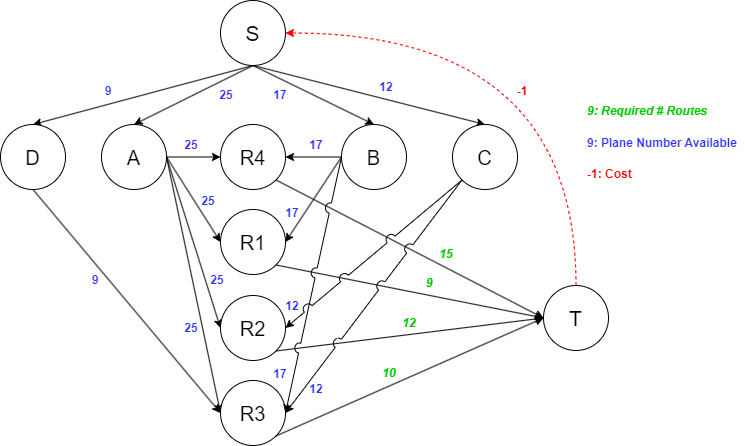

The diagram above was exported from draw.io. Its source (the exported page's mxGraphModel, read from the mxfile embedded in the PNG):
<mxGraphModel dx="1173" dy="602" grid="0" gridSize="10" guides="1" tooltips="1" connect="1" arrows="1" fold="1" page="1" pageScale="1" pageWidth="850" pageHeight="1100" math="0" shadow="0" extFonts="Permanent Marker^https://fonts.googleapis.com/css?family=Permanent+Marker">
  <root>
    <mxCell id="0" />
    <mxCell id="1" parent="0" />
    <mxCell id="6Qk-c6x9b5MRVzB00tFX-41" value="15" style="text;html=1;strokeColor=none;fillColor=none;align=center;verticalAlign=middle;whiteSpace=wrap;rounded=0;fontColor=#00CC00;fontStyle=3" parent="1" vertex="1">
      <mxGeometry x="469" y="262" width="20" height="30" as="geometry" />
    </mxCell>
    <mxCell id="6Qk-c6x9b5MRVzB00tFX-44" value="9:&amp;nbsp;Required # Routes" style="text;html=1;strokeColor=none;fillColor=none;align=left;verticalAlign=middle;whiteSpace=wrap;rounded=0;fontColor=#00CC00;fontStyle=3" parent="1" vertex="1">
      <mxGeometry x="618" y="121" width="125" height="25" as="geometry" />
    </mxCell>
    <mxCell id="6Qk-c6x9b5MRVzB00tFX-45" value="&lt;div style=&quot;text-align: center;&quot;&gt;&lt;span style=&quot;background-color: initial;&quot;&gt;&lt;font color=&quot;#3333ff&quot;&gt;&lt;b&gt;9: Plane&amp;nbsp;&lt;/b&gt;&lt;/font&gt;&lt;/span&gt;&lt;b style=&quot;color: rgb(51, 51, 255); background-color: initial;&quot;&gt;Number Available&lt;/b&gt;&lt;/div&gt;" style="text;whiteSpace=wrap;html=1;" parent="1" vertex="1">
      <mxGeometry x="618" y="152" width="159" height="25" as="geometry" />
    </mxCell>
    <mxCell id="kV7nIaN6UhCzzZfUUubw-22" style="rounded=0;orthogonalLoop=1;jettySize=auto;html=1;entryX=0.5;entryY=0;entryDx=0;entryDy=0;exitX=0.5;exitY=1;exitDx=0;exitDy=0;" edge="1" parent="1" source="kV7nIaN6UhCzzZfUUubw-2" target="kV7nIaN6UhCzzZfUUubw-10">
      <mxGeometry relative="1" as="geometry">
        <mxPoint x="294" y="97" as="sourcePoint" />
      </mxGeometry>
    </mxCell>
    <mxCell id="kV7nIaN6UhCzzZfUUubw-23" style="rounded=0;orthogonalLoop=1;jettySize=auto;html=1;exitX=0.5;exitY=1;exitDx=0;exitDy=0;entryX=0.5;entryY=0;entryDx=0;entryDy=0;" edge="1" parent="1" source="kV7nIaN6UhCzzZfUUubw-2" target="kV7nIaN6UhCzzZfUUubw-9">
      <mxGeometry relative="1" as="geometry" />
    </mxCell>
    <mxCell id="kV7nIaN6UhCzzZfUUubw-24" style="rounded=0;orthogonalLoop=1;jettySize=auto;html=1;exitX=0.5;exitY=1;exitDx=0;exitDy=0;entryX=0.5;entryY=0;entryDx=0;entryDy=0;" edge="1" parent="1" source="kV7nIaN6UhCzzZfUUubw-2" target="kV7nIaN6UhCzzZfUUubw-11">
      <mxGeometry relative="1" as="geometry" />
    </mxCell>
    <mxCell id="kV7nIaN6UhCzzZfUUubw-25" style="rounded=0;orthogonalLoop=1;jettySize=auto;html=1;exitX=0.5;exitY=1;exitDx=0;exitDy=0;entryX=0.5;entryY=0;entryDx=0;entryDy=0;" edge="1" parent="1" source="kV7nIaN6UhCzzZfUUubw-2" target="kV7nIaN6UhCzzZfUUubw-3">
      <mxGeometry relative="1" as="geometry" />
    </mxCell>
    <mxCell id="kV7nIaN6UhCzzZfUUubw-2" value="&lt;font style=&quot;font-size: 21px;&quot;&gt;S&lt;/font&gt;" style="ellipse;whiteSpace=wrap;html=1;aspect=fixed;" vertex="1" parent="1">
      <mxGeometry x="253" y="23" width="65" height="65" as="geometry" />
    </mxCell>
    <mxCell id="kV7nIaN6UhCzzZfUUubw-26" style="rounded=0;orthogonalLoop=1;jettySize=auto;html=1;exitX=1;exitY=0.5;exitDx=0;exitDy=0;entryX=0;entryY=0.5;entryDx=0;entryDy=0;" edge="1" parent="1" source="kV7nIaN6UhCzzZfUUubw-3" target="kV7nIaN6UhCzzZfUUubw-7">
      <mxGeometry relative="1" as="geometry" />
    </mxCell>
    <mxCell id="kV7nIaN6UhCzzZfUUubw-27" style="rounded=0;orthogonalLoop=1;jettySize=auto;html=1;exitX=1;exitY=0.5;exitDx=0;exitDy=0;entryX=0;entryY=0.5;entryDx=0;entryDy=0;" edge="1" parent="1" source="kV7nIaN6UhCzzZfUUubw-3" target="kV7nIaN6UhCzzZfUUubw-6">
      <mxGeometry relative="1" as="geometry" />
    </mxCell>
    <mxCell id="kV7nIaN6UhCzzZfUUubw-28" style="rounded=0;orthogonalLoop=1;jettySize=auto;html=1;exitX=1;exitY=0.5;exitDx=0;exitDy=0;entryX=0;entryY=0.5;entryDx=0;entryDy=0;" edge="1" parent="1" source="kV7nIaN6UhCzzZfUUubw-3" target="kV7nIaN6UhCzzZfUUubw-8">
      <mxGeometry relative="1" as="geometry" />
    </mxCell>
    <mxCell id="kV7nIaN6UhCzzZfUUubw-29" style="rounded=0;orthogonalLoop=1;jettySize=auto;html=1;exitX=1;exitY=0.5;exitDx=0;exitDy=0;" edge="1" parent="1" source="kV7nIaN6UhCzzZfUUubw-3" target="kV7nIaN6UhCzzZfUUubw-5">
      <mxGeometry relative="1" as="geometry" />
    </mxCell>
    <mxCell id="kV7nIaN6UhCzzZfUUubw-3" value="&lt;font style=&quot;font-size: 20px;&quot;&gt;A&lt;/font&gt;" style="ellipse;whiteSpace=wrap;html=1;aspect=fixed;" vertex="1" parent="1">
      <mxGeometry x="134" y="147" width="65" height="65" as="geometry" />
    </mxCell>
    <mxCell id="kV7nIaN6UhCzzZfUUubw-62" style="edgeStyle=orthogonalEdgeStyle;rounded=0;orthogonalLoop=1;jettySize=auto;html=1;exitX=0.5;exitY=0;exitDx=0;exitDy=0;entryX=1;entryY=0.5;entryDx=0;entryDy=0;curved=1;dashed=1;strokeColor=#FF0000;" edge="1" parent="1" source="kV7nIaN6UhCzzZfUUubw-4" target="kV7nIaN6UhCzzZfUUubw-2">
      <mxGeometry relative="1" as="geometry" />
    </mxCell>
    <mxCell id="kV7nIaN6UhCzzZfUUubw-4" value="&lt;font style=&quot;font-size: 21px;&quot;&gt;T&lt;/font&gt;" style="ellipse;whiteSpace=wrap;html=1;aspect=fixed;" vertex="1" parent="1">
      <mxGeometry x="576" y="308" width="65" height="65" as="geometry" />
    </mxCell>
    <mxCell id="kV7nIaN6UhCzzZfUUubw-37" style="rounded=0;orthogonalLoop=1;jettySize=auto;html=1;exitX=1;exitY=1;exitDx=0;exitDy=0;entryX=0;entryY=0.5;entryDx=0;entryDy=0;jumpStyle=arc;" edge="1" parent="1" source="kV7nIaN6UhCzzZfUUubw-5" target="kV7nIaN6UhCzzZfUUubw-4">
      <mxGeometry relative="1" as="geometry" />
    </mxCell>
    <mxCell id="kV7nIaN6UhCzzZfUUubw-5" value="&lt;font style=&quot;font-size: 20px;&quot;&gt;R4&lt;/font&gt;" style="ellipse;whiteSpace=wrap;html=1;aspect=fixed;" vertex="1" parent="1">
      <mxGeometry x="253" y="147" width="65" height="65" as="geometry" />
    </mxCell>
    <mxCell id="kV7nIaN6UhCzzZfUUubw-40" style="rounded=0;orthogonalLoop=1;jettySize=auto;html=1;exitX=1;exitY=1;exitDx=0;exitDy=0;entryX=0;entryY=0.5;entryDx=0;entryDy=0;" edge="1" parent="1" source="kV7nIaN6UhCzzZfUUubw-6" target="kV7nIaN6UhCzzZfUUubw-4">
      <mxGeometry relative="1" as="geometry">
        <mxPoint x="473.43463134765625" y="420.51544189453125" as="targetPoint" />
      </mxGeometry>
    </mxCell>
    <mxCell id="kV7nIaN6UhCzzZfUUubw-6" value="&lt;font style=&quot;font-size: 20px;&quot;&gt;R3&lt;/font&gt;" style="ellipse;whiteSpace=wrap;html=1;aspect=fixed;" vertex="1" parent="1">
      <mxGeometry x="253" y="403" width="65" height="65" as="geometry" />
    </mxCell>
    <mxCell id="kV7nIaN6UhCzzZfUUubw-39" style="rounded=0;orthogonalLoop=1;jettySize=auto;html=1;exitX=1;exitY=1;exitDx=0;exitDy=0;entryX=0;entryY=0.5;entryDx=0;entryDy=0;jumpStyle=arc;" edge="1" parent="1" source="kV7nIaN6UhCzzZfUUubw-7" target="kV7nIaN6UhCzzZfUUubw-4">
      <mxGeometry relative="1" as="geometry" />
    </mxCell>
    <mxCell id="kV7nIaN6UhCzzZfUUubw-7" value="&lt;font style=&quot;font-size: 20px;&quot;&gt;R2&lt;/font&gt;" style="ellipse;whiteSpace=wrap;html=1;aspect=fixed;" vertex="1" parent="1">
      <mxGeometry x="253" y="318" width="65" height="65" as="geometry" />
    </mxCell>
    <mxCell id="kV7nIaN6UhCzzZfUUubw-38" style="rounded=0;orthogonalLoop=1;jettySize=auto;html=1;exitX=1;exitY=1;exitDx=0;exitDy=0;entryX=0;entryY=0.5;entryDx=0;entryDy=0;jumpStyle=arc;" edge="1" parent="1" source="kV7nIaN6UhCzzZfUUubw-8" target="kV7nIaN6UhCzzZfUUubw-4">
      <mxGeometry relative="1" as="geometry">
        <mxPoint x="575.3423461914062" y="337.8077392578125" as="targetPoint" />
      </mxGeometry>
    </mxCell>
    <mxCell id="kV7nIaN6UhCzzZfUUubw-8" value="&lt;font style=&quot;font-size: 20px;&quot;&gt;R1&lt;/font&gt;" style="ellipse;whiteSpace=wrap;html=1;aspect=fixed;" vertex="1" parent="1">
      <mxGeometry x="253" y="232" width="65" height="65" as="geometry" />
    </mxCell>
    <mxCell id="kV7nIaN6UhCzzZfUUubw-33" style="rounded=0;orthogonalLoop=1;jettySize=auto;html=1;exitX=0;exitY=0.5;exitDx=0;exitDy=0;" edge="1" parent="1" source="kV7nIaN6UhCzzZfUUubw-9" target="kV7nIaN6UhCzzZfUUubw-5">
      <mxGeometry relative="1" as="geometry" />
    </mxCell>
    <mxCell id="kV7nIaN6UhCzzZfUUubw-34" style="rounded=0;orthogonalLoop=1;jettySize=auto;html=1;exitX=0;exitY=0.5;exitDx=0;exitDy=0;entryX=1;entryY=0.5;entryDx=0;entryDy=0;" edge="1" parent="1" source="kV7nIaN6UhCzzZfUUubw-9" target="kV7nIaN6UhCzzZfUUubw-8">
      <mxGeometry relative="1" as="geometry" />
    </mxCell>
    <mxCell id="kV7nIaN6UhCzzZfUUubw-35" style="rounded=0;orthogonalLoop=1;jettySize=auto;html=1;exitX=0;exitY=0.5;exitDx=0;exitDy=0;entryX=1;entryY=0.5;entryDx=0;entryDy=0;jumpStyle=arc;jumpSize=10;" edge="1" parent="1" source="kV7nIaN6UhCzzZfUUubw-9" target="kV7nIaN6UhCzzZfUUubw-6">
      <mxGeometry relative="1" as="geometry" />
    </mxCell>
    <mxCell id="kV7nIaN6UhCzzZfUUubw-9" value="&lt;font style=&quot;font-size: 20px;&quot;&gt;B&lt;/font&gt;" style="ellipse;whiteSpace=wrap;html=1;aspect=fixed;" vertex="1" parent="1">
      <mxGeometry x="374" y="147" width="65" height="65" as="geometry" />
    </mxCell>
    <mxCell id="kV7nIaN6UhCzzZfUUubw-30" style="rounded=0;orthogonalLoop=1;jettySize=auto;html=1;exitX=0;exitY=1;exitDx=0;exitDy=0;entryX=1;entryY=0.5;entryDx=0;entryDy=0;jumpStyle=arc;jumpSize=10;" edge="1" parent="1" source="kV7nIaN6UhCzzZfUUubw-10" target="kV7nIaN6UhCzzZfUUubw-7">
      <mxGeometry relative="1" as="geometry" />
    </mxCell>
    <mxCell id="kV7nIaN6UhCzzZfUUubw-31" style="rounded=0;orthogonalLoop=1;jettySize=auto;html=1;exitX=0;exitY=1;exitDx=0;exitDy=0;entryX=1;entryY=0.5;entryDx=0;entryDy=0;jumpStyle=arc;jumpSize=10;" edge="1" parent="1" source="kV7nIaN6UhCzzZfUUubw-10" target="kV7nIaN6UhCzzZfUUubw-6">
      <mxGeometry relative="1" as="geometry" />
    </mxCell>
    <mxCell id="kV7nIaN6UhCzzZfUUubw-10" value="&lt;font style=&quot;font-size: 20px;&quot;&gt;C&lt;/font&gt;" style="ellipse;whiteSpace=wrap;html=1;aspect=fixed;" vertex="1" parent="1">
      <mxGeometry x="485" y="147" width="65" height="65" as="geometry" />
    </mxCell>
    <mxCell id="kV7nIaN6UhCzzZfUUubw-36" style="rounded=0;orthogonalLoop=1;jettySize=auto;html=1;exitX=0.5;exitY=1;exitDx=0;exitDy=0;entryX=0;entryY=0.5;entryDx=0;entryDy=0;" edge="1" parent="1" source="kV7nIaN6UhCzzZfUUubw-11" target="kV7nIaN6UhCzzZfUUubw-6">
      <mxGeometry relative="1" as="geometry" />
    </mxCell>
    <mxCell id="kV7nIaN6UhCzzZfUUubw-11" value="&lt;font style=&quot;font-size: 20px;&quot;&gt;D&lt;/font&gt;" style="ellipse;whiteSpace=wrap;html=1;aspect=fixed;" vertex="1" parent="1">
      <mxGeometry x="33" y="147" width="65" height="65" as="geometry" />
    </mxCell>
    <mxCell id="kV7nIaN6UhCzzZfUUubw-41" value="12" style="text;html=1;strokeColor=none;fillColor=none;align=center;verticalAlign=middle;whiteSpace=wrap;rounded=0;fontColor=#3333FF;fontStyle=1" vertex="1" parent="1">
      <mxGeometry x="409" y="95" width="20" height="30" as="geometry" />
    </mxCell>
    <mxCell id="kV7nIaN6UhCzzZfUUubw-42" value="17" style="text;html=1;strokeColor=none;fillColor=none;align=center;verticalAlign=middle;whiteSpace=wrap;rounded=0;fontColor=#3333FF;fontStyle=1" vertex="1" parent="1">
      <mxGeometry x="303" y="103" width="20" height="30" as="geometry" />
    </mxCell>
    <mxCell id="kV7nIaN6UhCzzZfUUubw-43" value="25" style="text;html=1;strokeColor=none;fillColor=none;align=center;verticalAlign=middle;whiteSpace=wrap;rounded=0;fontColor=#3333FF;fontStyle=1" vertex="1" parent="1">
      <mxGeometry x="249" y="103" width="20" height="30" as="geometry" />
    </mxCell>
    <mxCell id="kV7nIaN6UhCzzZfUUubw-44" value="9" style="text;html=1;strokeColor=none;fillColor=none;align=center;verticalAlign=middle;whiteSpace=wrap;rounded=0;fontColor=#3333FF;fontStyle=1" vertex="1" parent="1">
      <mxGeometry x="131" y="99" width="20" height="30" as="geometry" />
    </mxCell>
    <mxCell id="kV7nIaN6UhCzzZfUUubw-45" value="9" style="text;html=1;strokeColor=none;fillColor=none;align=center;verticalAlign=middle;whiteSpace=wrap;rounded=0;fontColor=#3333FF;fontStyle=1" vertex="1" parent="1">
      <mxGeometry x="118" y="288" width="20" height="30" as="geometry" />
    </mxCell>
    <mxCell id="kV7nIaN6UhCzzZfUUubw-46" value="25" style="text;html=1;strokeColor=none;fillColor=none;align=center;verticalAlign=middle;whiteSpace=wrap;rounded=0;fontColor=#3333FF;fontStyle=1" vertex="1" parent="1">
      <mxGeometry x="214" y="153" width="20" height="30" as="geometry" />
    </mxCell>
    <mxCell id="kV7nIaN6UhCzzZfUUubw-47" value="25" style="text;html=1;strokeColor=none;fillColor=none;align=center;verticalAlign=middle;whiteSpace=wrap;rounded=0;fontColor=#3333FF;fontStyle=1" vertex="1" parent="1">
      <mxGeometry x="231" y="209" width="20" height="30" as="geometry" />
    </mxCell>
    <mxCell id="kV7nIaN6UhCzzZfUUubw-48" value="25" style="text;html=1;strokeColor=none;fillColor=none;align=center;verticalAlign=middle;whiteSpace=wrap;rounded=0;fontColor=#3333FF;fontStyle=1" vertex="1" parent="1">
      <mxGeometry x="240" y="288" width="20" height="30" as="geometry" />
    </mxCell>
    <mxCell id="kV7nIaN6UhCzzZfUUubw-49" value="25" style="text;html=1;strokeColor=none;fillColor=none;align=center;verticalAlign=middle;whiteSpace=wrap;rounded=0;fontColor=#3333FF;fontStyle=1" vertex="1" parent="1">
      <mxGeometry x="214" y="335.5" width="20" height="30" as="geometry" />
    </mxCell>
    <mxCell id="kV7nIaN6UhCzzZfUUubw-51" value="17" style="text;html=1;strokeColor=none;fillColor=none;align=center;verticalAlign=middle;whiteSpace=wrap;rounded=0;fontColor=#3333FF;fontStyle=1" vertex="1" parent="1">
      <mxGeometry x="339" y="153" width="20" height="30" as="geometry" />
    </mxCell>
    <mxCell id="kV7nIaN6UhCzzZfUUubw-52" value="17" style="text;html=1;strokeColor=none;fillColor=none;align=center;verticalAlign=middle;whiteSpace=wrap;rounded=0;fontColor=#3333FF;fontStyle=1" vertex="1" parent="1">
      <mxGeometry x="315" y="221" width="20" height="30" as="geometry" />
    </mxCell>
    <mxCell id="kV7nIaN6UhCzzZfUUubw-53" value="17" style="text;html=1;strokeColor=none;fillColor=none;align=center;verticalAlign=middle;whiteSpace=wrap;rounded=0;fontColor=#3333FF;fontStyle=1" vertex="1" parent="1">
      <mxGeometry x="303" y="382" width="20" height="30" as="geometry" />
    </mxCell>
    <mxCell id="kV7nIaN6UhCzzZfUUubw-56" value="12" style="text;html=1;strokeColor=none;fillColor=none;align=center;verticalAlign=middle;whiteSpace=wrap;rounded=0;fontColor=#3333FF;fontStyle=1" vertex="1" parent="1">
      <mxGeometry x="315" y="314" width="20" height="30" as="geometry" />
    </mxCell>
    <mxCell id="kV7nIaN6UhCzzZfUUubw-57" value="12" style="text;html=1;strokeColor=none;fillColor=none;align=center;verticalAlign=middle;whiteSpace=wrap;rounded=0;fontColor=#3333FF;fontStyle=1" vertex="1" parent="1">
      <mxGeometry x="339" y="397" width="20" height="30" as="geometry" />
    </mxCell>
    <mxCell id="kV7nIaN6UhCzzZfUUubw-59" value="9" style="text;html=1;strokeColor=none;fillColor=none;align=center;verticalAlign=middle;whiteSpace=wrap;rounded=0;fontColor=#00CC00;fontStyle=3" vertex="1" parent="1">
      <mxGeometry x="452" y="291" width="20" height="30" as="geometry" />
    </mxCell>
    <mxCell id="kV7nIaN6UhCzzZfUUubw-60" value="12" style="text;html=1;strokeColor=none;fillColor=none;align=center;verticalAlign=middle;whiteSpace=wrap;rounded=0;fontColor=#00CC00;fontStyle=3" vertex="1" parent="1">
      <mxGeometry x="432" y="331" width="20" height="30" as="geometry" />
    </mxCell>
    <mxCell id="kV7nIaN6UhCzzZfUUubw-61" value="10" style="text;html=1;strokeColor=none;fillColor=none;align=center;verticalAlign=middle;whiteSpace=wrap;rounded=0;fontColor=#00CC00;fontStyle=3" vertex="1" parent="1">
      <mxGeometry x="412" y="381" width="20" height="30" as="geometry" />
    </mxCell>
    <mxCell id="kV7nIaN6UhCzzZfUUubw-63" value="-1" style="text;html=1;strokeColor=none;fillColor=none;align=center;verticalAlign=middle;whiteSpace=wrap;rounded=0;fontColor=#FF0000;fontStyle=1" vertex="1" parent="1">
      <mxGeometry x="545" y="99" width="20" height="30" as="geometry" />
    </mxCell>
    <mxCell id="kV7nIaN6UhCzzZfUUubw-64" value="&lt;div style=&quot;text-align: center;&quot;&gt;&lt;span style=&quot;background-color: initial;&quot;&gt;&lt;b style=&quot;&quot;&gt;&lt;font color=&quot;#ff0000&quot;&gt;-1: Cost&lt;/font&gt;&lt;/b&gt;&lt;/span&gt;&lt;/div&gt;" style="text;whiteSpace=wrap;html=1;" vertex="1" parent="1">
      <mxGeometry x="618" y="183" width="159" height="25" as="geometry" />
    </mxCell>
  </root>
</mxGraphModel>